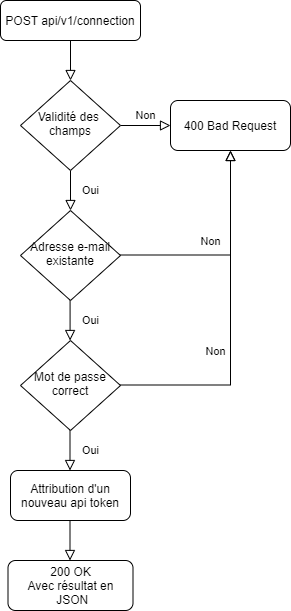

The diagram above was exported from draw.io. Its source (the exported page's mxGraphModel, read from the mxfile embedded in the PNG):
<mxGraphModel dx="1422" dy="747" grid="1" gridSize="10" guides="1" tooltips="1" connect="1" arrows="1" fold="1" page="1" pageScale="1" pageWidth="827" pageHeight="1169" math="0" shadow="0">
  <root>
    <mxCell id="WIyWlLk6GJQsqaUBKTNV-0" />
    <mxCell id="WIyWlLk6GJQsqaUBKTNV-1" parent="WIyWlLk6GJQsqaUBKTNV-0" />
    <mxCell id="WIyWlLk6GJQsqaUBKTNV-2" value="" style="rounded=0;html=1;jettySize=auto;orthogonalLoop=1;fontSize=11;endArrow=block;endFill=0;endSize=8;strokeWidth=1;shadow=0;labelBackgroundColor=none;edgeStyle=orthogonalEdgeStyle;" parent="WIyWlLk6GJQsqaUBKTNV-1" source="WIyWlLk6GJQsqaUBKTNV-3" target="WIyWlLk6GJQsqaUBKTNV-6" edge="1">
      <mxGeometry relative="1" as="geometry" />
    </mxCell>
    <mxCell id="WIyWlLk6GJQsqaUBKTNV-3" value="POST api/v1/connection" style="rounded=1;whiteSpace=wrap;html=1;fontSize=12;glass=0;strokeWidth=1;shadow=0;" parent="WIyWlLk6GJQsqaUBKTNV-1" vertex="1">
      <mxGeometry x="150" y="40" width="140" height="40" as="geometry" />
    </mxCell>
    <object label="Oui" id="WIyWlLk6GJQsqaUBKTNV-4">
      <mxCell style="rounded=0;html=1;jettySize=auto;orthogonalLoop=1;fontSize=11;endArrow=block;endFill=0;endSize=8;strokeWidth=1;shadow=0;labelBackgroundColor=none;edgeStyle=orthogonalEdgeStyle;" parent="WIyWlLk6GJQsqaUBKTNV-1" source="WIyWlLk6GJQsqaUBKTNV-6" edge="1">
        <mxGeometry y="20" relative="1" as="geometry">
          <mxPoint as="offset" />
          <mxPoint x="220" y="250" as="targetPoint" />
        </mxGeometry>
      </mxCell>
    </object>
    <mxCell id="WIyWlLk6GJQsqaUBKTNV-5" value="Non" style="edgeStyle=orthogonalEdgeStyle;rounded=0;html=1;jettySize=auto;orthogonalLoop=1;fontSize=11;endArrow=block;endFill=0;endSize=8;strokeWidth=1;shadow=0;labelBackgroundColor=none;" parent="WIyWlLk6GJQsqaUBKTNV-1" source="WIyWlLk6GJQsqaUBKTNV-6" target="WIyWlLk6GJQsqaUBKTNV-7" edge="1">
      <mxGeometry y="10" relative="1" as="geometry">
        <mxPoint as="offset" />
      </mxGeometry>
    </mxCell>
    <mxCell id="WIyWlLk6GJQsqaUBKTNV-6" value="Validité des &lt;br&gt;champs" style="rhombus;whiteSpace=wrap;html=1;shadow=0;fontFamily=Helvetica;fontSize=12;align=center;strokeWidth=1;spacing=6;spacingTop=-4;" parent="WIyWlLk6GJQsqaUBKTNV-1" vertex="1">
      <mxGeometry x="170" y="120" width="100" height="90" as="geometry" />
    </mxCell>
    <mxCell id="WIyWlLk6GJQsqaUBKTNV-7" value="400 Bad Request" style="rounded=1;whiteSpace=wrap;html=1;fontSize=12;glass=0;strokeWidth=1;shadow=0;" parent="WIyWlLk6GJQsqaUBKTNV-1" vertex="1">
      <mxGeometry x="320" y="140" width="120" height="50" as="geometry" />
    </mxCell>
    <mxCell id="WIyWlLk6GJQsqaUBKTNV-11" value="Attribution d'un nouveau api token" style="rounded=1;whiteSpace=wrap;html=1;fontSize=12;glass=0;strokeWidth=1;shadow=0;" parent="WIyWlLk6GJQsqaUBKTNV-1" vertex="1">
      <mxGeometry x="160" y="510" width="120" height="50" as="geometry" />
    </mxCell>
    <mxCell id="524g6i1hWJ2-e89ul838-1" value="Oui" style="rounded=0;html=1;jettySize=auto;orthogonalLoop=1;fontSize=11;endArrow=block;endFill=0;endSize=8;strokeWidth=1;shadow=0;labelBackgroundColor=none;edgeStyle=orthogonalEdgeStyle;" parent="WIyWlLk6GJQsqaUBKTNV-1" edge="1">
      <mxGeometry y="20" relative="1" as="geometry">
        <mxPoint as="offset" />
        <mxPoint x="219.57999999999998" y="340" as="sourcePoint" />
        <mxPoint x="219.57999999999998" y="380" as="targetPoint" />
      </mxGeometry>
    </mxCell>
    <mxCell id="524g6i1hWJ2-e89ul838-13" value="200 OK&lt;br&gt;Avec résultat en&lt;br&gt;&amp;nbsp;JSON" style="rounded=1;whiteSpace=wrap;html=1;fontSize=12;glass=0;strokeWidth=1;shadow=0;" parent="WIyWlLk6GJQsqaUBKTNV-1" vertex="1">
      <mxGeometry x="157.5" y="600" width="125" height="50" as="geometry" />
    </mxCell>
    <mxCell id="We1YULOcAvyF_j-_yByA-0" value="Adresse e-mail existante" style="rhombus;whiteSpace=wrap;html=1;shadow=0;fontFamily=Helvetica;fontSize=12;align=center;strokeWidth=1;spacing=6;spacingTop=-4;" vertex="1" parent="WIyWlLk6GJQsqaUBKTNV-1">
      <mxGeometry x="170" y="250" width="100" height="90" as="geometry" />
    </mxCell>
    <mxCell id="We1YULOcAvyF_j-_yByA-1" value="Oui" style="rounded=0;html=1;jettySize=auto;orthogonalLoop=1;fontSize=11;endArrow=block;endFill=0;endSize=8;strokeWidth=1;shadow=0;labelBackgroundColor=none;edgeStyle=orthogonalEdgeStyle;" edge="1" parent="WIyWlLk6GJQsqaUBKTNV-1">
      <mxGeometry y="20" relative="1" as="geometry">
        <mxPoint as="offset" />
        <mxPoint x="219.4999999999999" y="470" as="sourcePoint" />
        <mxPoint x="219.4999999999999" y="510" as="targetPoint" />
      </mxGeometry>
    </mxCell>
    <mxCell id="We1YULOcAvyF_j-_yByA-2" value="Non" style="edgeStyle=orthogonalEdgeStyle;rounded=0;html=1;jettySize=auto;orthogonalLoop=1;fontSize=11;endArrow=block;endFill=0;endSize=8;strokeWidth=1;shadow=0;labelBackgroundColor=none;entryX=0.5;entryY=1;entryDx=0;entryDy=0;" edge="1" parent="WIyWlLk6GJQsqaUBKTNV-1" target="WIyWlLk6GJQsqaUBKTNV-7">
      <mxGeometry x="-0.1608" y="15" relative="1" as="geometry">
        <mxPoint y="1" as="offset" />
        <mxPoint x="270" y="294.5" as="sourcePoint" />
        <mxPoint x="320" y="294.5" as="targetPoint" />
      </mxGeometry>
    </mxCell>
    <mxCell id="We1YULOcAvyF_j-_yByA-3" value="Mot de passe correct" style="rhombus;whiteSpace=wrap;html=1;shadow=0;fontFamily=Helvetica;fontSize=12;align=center;strokeWidth=1;spacing=6;spacingTop=-4;" vertex="1" parent="WIyWlLk6GJQsqaUBKTNV-1">
      <mxGeometry x="170" y="380" width="100" height="90" as="geometry" />
    </mxCell>
    <mxCell id="We1YULOcAvyF_j-_yByA-4" value="Non" style="edgeStyle=orthogonalEdgeStyle;rounded=0;html=1;jettySize=auto;orthogonalLoop=1;fontSize=11;endArrow=block;endFill=0;endSize=8;strokeWidth=1;shadow=0;labelBackgroundColor=none;" edge="1" parent="WIyWlLk6GJQsqaUBKTNV-1">
      <mxGeometry x="-0.1608" y="15" relative="1" as="geometry">
        <mxPoint y="1" as="offset" />
        <mxPoint x="270" y="424.5" as="sourcePoint" />
        <mxPoint x="380" y="190" as="targetPoint" />
      </mxGeometry>
    </mxCell>
    <mxCell id="We1YULOcAvyF_j-_yByA-5" value="" style="rounded=0;html=1;jettySize=auto;orthogonalLoop=1;fontSize=11;endArrow=block;endFill=0;endSize=8;strokeWidth=1;shadow=0;labelBackgroundColor=none;edgeStyle=orthogonalEdgeStyle;" edge="1" parent="WIyWlLk6GJQsqaUBKTNV-1">
      <mxGeometry x="0.5" y="191" relative="1" as="geometry">
        <mxPoint as="offset" />
        <mxPoint x="219.5" y="560" as="sourcePoint" />
        <mxPoint x="219.5" y="600" as="targetPoint" />
      </mxGeometry>
    </mxCell>
  </root>
</mxGraphModel>